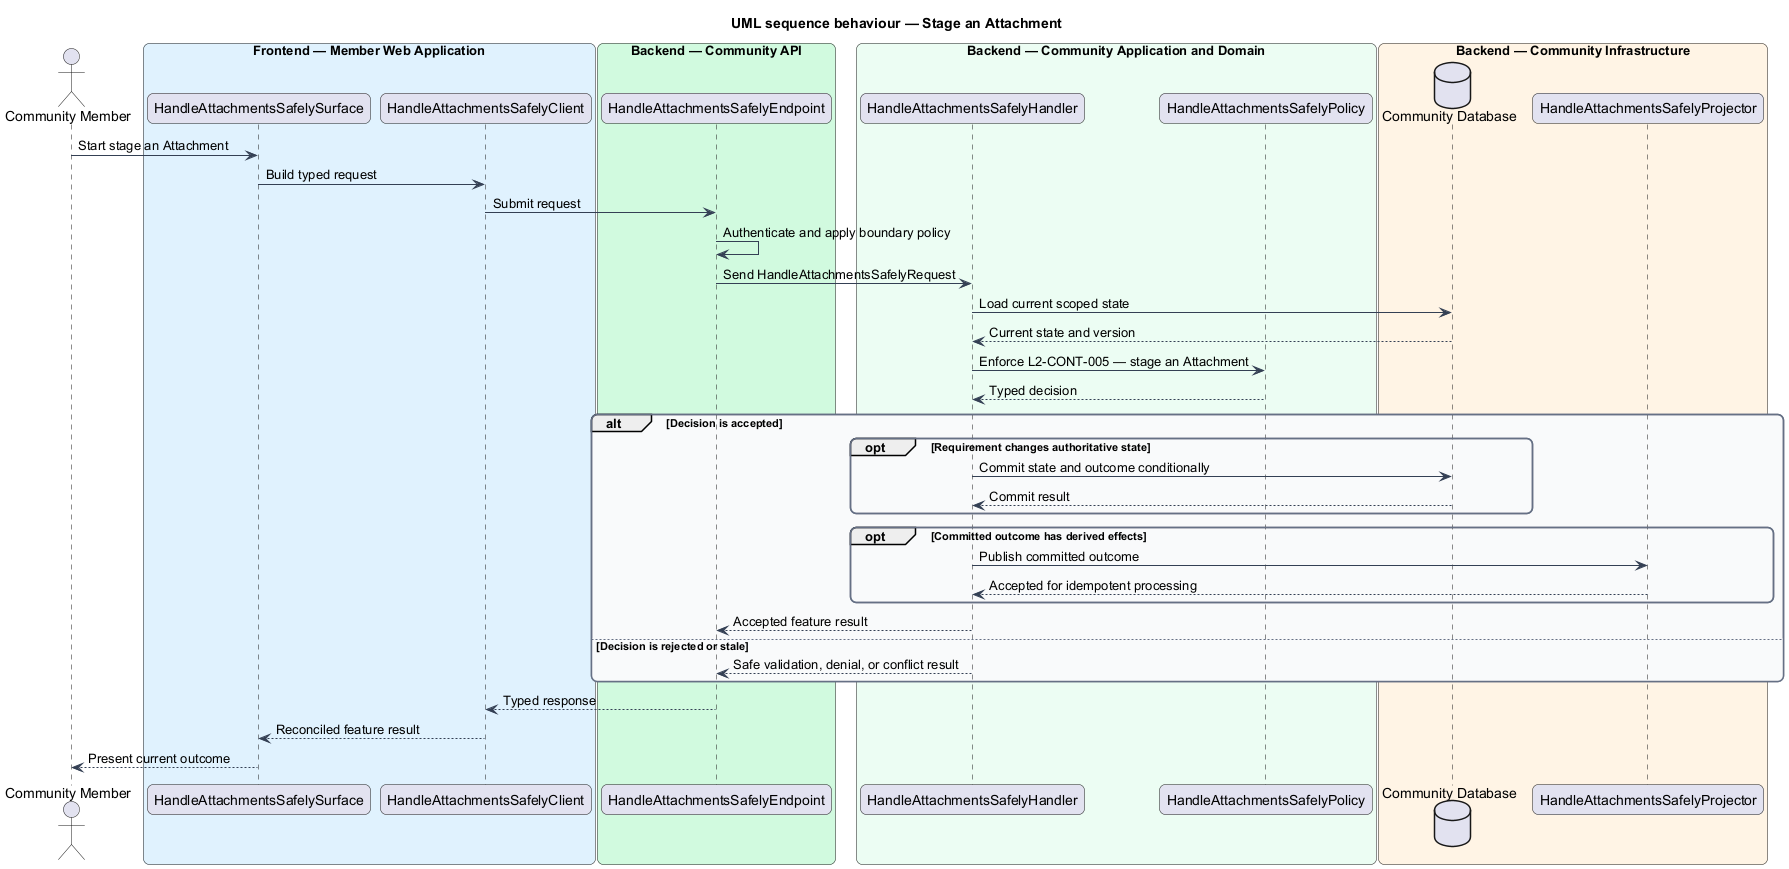

The diagram above was rendered by PlantUML. Its source (embedded in the PNG):
@startuml
title UML sequence behaviour — Stage an Attachment
skinparam backgroundColor #FFFFFF
skinparam shadowing false
skinparam roundcorner 12
skinparam defaultFontName Arial
skinparam ArrowColor #344054
skinparam rectangle {
  BorderColor #344054
  FontColor #101828
}
skinparam package {
  BorderColor #667085
  FontColor #101828
  BackgroundColor #F9FAFB
}
actor "Community Member" as actor
box "Frontend — Member Web Application" #E0F2FE
  participant "HandleAttachmentsSafelySurface" as surface
  participant "HandleAttachmentsSafelyClient" as client
end box
box "Backend — Community API" #D1FADF
  participant "HandleAttachmentsSafelyEndpoint" as endpoint
end box
box "Backend — Community Application and Domain" #ECFDF3
  participant "HandleAttachmentsSafelyHandler" as handler
  participant "HandleAttachmentsSafelyPolicy" as policy
end box
box "Backend — Community Infrastructure" #FFF4E5
  database "Community Database" as store
  participant "HandleAttachmentsSafelyProjector" as projector
end box

actor -> surface : Start stage an Attachment
surface -> client : Build typed request
client -> endpoint : Submit request
endpoint -> endpoint : Authenticate and apply boundary policy
endpoint -> handler : Send HandleAttachmentsSafelyRequest
handler -> store : Load current scoped state
store --> handler : Current state and version
handler -> policy : Enforce L2-CONT-005 — stage an Attachment
policy --> handler : Typed decision
alt Decision is accepted
  opt Requirement changes authoritative state
    handler -> store : Commit state and outcome conditionally
    store --> handler : Commit result
  end
  opt Committed outcome has derived effects
    handler -> projector : Publish committed outcome
    projector --> handler : Accepted for idempotent processing
  end
  handler --> endpoint : Accepted feature result
else Decision is rejected or stale
  handler --> endpoint : Safe validation, denial, or conflict result
end
endpoint --> client : Typed response
client --> surface : Reconciled feature result
surface --> actor : Present current outcome
@enduml